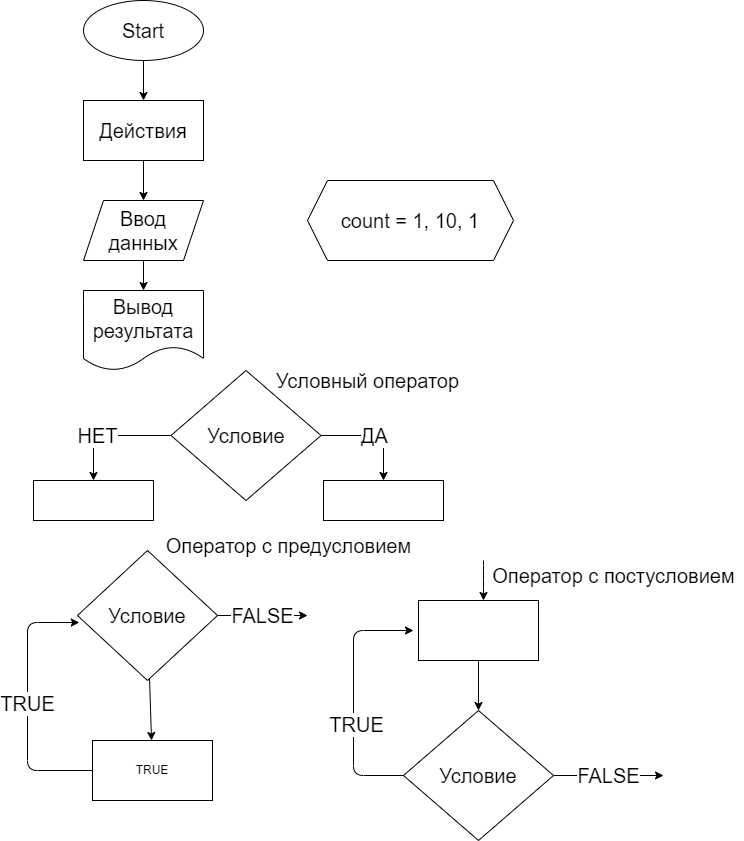

The diagram above was exported from draw.io. Its source (the exported page's mxGraphModel, read from the mxfile embedded in the PNG):
<mxGraphModel dx="1181" dy="328" grid="1" gridSize="10" guides="1" tooltips="1" connect="1" arrows="1" fold="1" page="1" pageScale="1" pageWidth="827" pageHeight="1169" math="0" shadow="0">
  <root>
    <mxCell id="0" />
    <mxCell id="1" parent="0" />
    <mxCell id="27" value="" style="edgeStyle=none;html=1;fontSize=20;" edge="1" parent="1" source="2" target="3">
      <mxGeometry relative="1" as="geometry" />
    </mxCell>
    <mxCell id="2" value="&lt;font style=&quot;font-size: 20px&quot;&gt;Start&lt;/font&gt;" style="ellipse;whiteSpace=wrap;html=1;" vertex="1" parent="1">
      <mxGeometry x="130" y="10" width="120" height="60" as="geometry" />
    </mxCell>
    <mxCell id="31" value="" style="edgeStyle=none;html=1;fontSize=20;" edge="1" parent="1" source="3" target="5">
      <mxGeometry relative="1" as="geometry" />
    </mxCell>
    <mxCell id="3" value="&lt;font style=&quot;font-size: 20px&quot;&gt;Действия&lt;/font&gt;" style="rounded=0;whiteSpace=wrap;html=1;" vertex="1" parent="1">
      <mxGeometry x="130" y="110" width="120" height="60" as="geometry" />
    </mxCell>
    <mxCell id="10" value="НЕТ" style="edgeStyle=none;html=1;fontSize=20;entryX=0.5;entryY=0;entryDx=0;entryDy=0;" edge="1" parent="1" source="4" target="9">
      <mxGeometry relative="1" as="geometry">
        <Array as="points">
          <mxPoint x="127.5" y="445" />
          <mxPoint x="140" y="445" />
        </Array>
      </mxGeometry>
    </mxCell>
    <mxCell id="12" value="ДА" style="edgeStyle=none;html=1;fontSize=20;entryX=0.5;entryY=0;entryDx=0;entryDy=0;" edge="1" parent="1" source="4" target="11">
      <mxGeometry relative="1" as="geometry">
        <Array as="points">
          <mxPoint x="430" y="445" />
        </Array>
      </mxGeometry>
    </mxCell>
    <mxCell id="4" value="&lt;font style=&quot;font-size: 20px&quot;&gt;Условие&lt;/font&gt;" style="rhombus;whiteSpace=wrap;html=1;" vertex="1" parent="1">
      <mxGeometry x="217.5" y="380" width="150" height="130" as="geometry" />
    </mxCell>
    <mxCell id="32" value="" style="edgeStyle=none;html=1;fontSize=20;" edge="1" parent="1" source="5" target="6">
      <mxGeometry relative="1" as="geometry" />
    </mxCell>
    <mxCell id="5" value="Ввод данных" style="shape=parallelogram;perimeter=parallelogramPerimeter;whiteSpace=wrap;html=1;fixedSize=1;fontSize=20;" vertex="1" parent="1">
      <mxGeometry x="130" y="210" width="120" height="60" as="geometry" />
    </mxCell>
    <mxCell id="6" value="Вывод результата" style="shape=document;whiteSpace=wrap;html=1;boundedLbl=1;fontSize=20;" vertex="1" parent="1">
      <mxGeometry x="130" y="300" width="120" height="80" as="geometry" />
    </mxCell>
    <mxCell id="9" value="" style="whiteSpace=wrap;html=1;" vertex="1" parent="1">
      <mxGeometry x="80" y="490" width="120" height="40" as="geometry" />
    </mxCell>
    <mxCell id="11" value="" style="whiteSpace=wrap;html=1;" vertex="1" parent="1">
      <mxGeometry x="370" y="490" width="120" height="40" as="geometry" />
    </mxCell>
    <mxCell id="15" value="" style="edgeStyle=none;html=1;fontSize=20;" edge="1" parent="1" source="13" target="14">
      <mxGeometry relative="1" as="geometry" />
    </mxCell>
    <mxCell id="24" value="FALSE" style="edgeStyle=none;html=1;fontSize=20;" edge="1" parent="1" source="13">
      <mxGeometry relative="1" as="geometry">
        <mxPoint x="354" y="625" as="targetPoint" />
      </mxGeometry>
    </mxCell>
    <mxCell id="13" value="&lt;font style=&quot;font-size: 20px&quot;&gt;Условие&lt;/font&gt;" style="rhombus;whiteSpace=wrap;html=1;" vertex="1" parent="1">
      <mxGeometry x="124" y="560" width="140" height="130" as="geometry" />
    </mxCell>
    <mxCell id="16" value="TRUE" style="edgeStyle=none;html=1;entryX=0.013;entryY=0.554;entryDx=0;entryDy=0;entryPerimeter=0;fontSize=20;exitX=0;exitY=0.5;exitDx=0;exitDy=0;" edge="1" parent="1" source="14" target="13">
      <mxGeometry relative="1" as="geometry">
        <Array as="points">
          <mxPoint x="74" y="780" />
          <mxPoint x="74" y="632" />
        </Array>
      </mxGeometry>
    </mxCell>
    <mxCell id="14" value="TRUE" style="whiteSpace=wrap;html=1;" vertex="1" parent="1">
      <mxGeometry x="139" y="750" width="120" height="60" as="geometry" />
    </mxCell>
    <mxCell id="19" value="" style="edgeStyle=none;html=1;fontSize=20;" edge="1" parent="1" source="17" target="18">
      <mxGeometry relative="1" as="geometry" />
    </mxCell>
    <mxCell id="17" value="" style="whiteSpace=wrap;html=1;" vertex="1" parent="1">
      <mxGeometry x="465" y="610" width="120" height="60" as="geometry" />
    </mxCell>
    <mxCell id="21" style="edgeStyle=none;html=1;fontSize=20;exitX=0;exitY=0.5;exitDx=0;exitDy=0;" edge="1" parent="1" source="18">
      <mxGeometry relative="1" as="geometry">
        <mxPoint x="440" y="785" as="sourcePoint" />
        <mxPoint x="460" y="640" as="targetPoint" />
        <Array as="points">
          <mxPoint x="400" y="785" />
          <mxPoint x="400" y="640" />
        </Array>
      </mxGeometry>
    </mxCell>
    <mxCell id="23" value="TRUE" style="edgeLabel;html=1;align=center;verticalAlign=middle;resizable=0;points=[];fontSize=20;" vertex="1" connectable="0" parent="21">
      <mxGeometry x="-0.2078" y="-2" relative="1" as="geometry">
        <mxPoint as="offset" />
      </mxGeometry>
    </mxCell>
    <mxCell id="25" value="FALSE" style="edgeStyle=none;html=1;fontSize=20;" edge="1" parent="1" source="18">
      <mxGeometry relative="1" as="geometry">
        <mxPoint x="710" y="785" as="targetPoint" />
      </mxGeometry>
    </mxCell>
    <mxCell id="18" value="&lt;font style=&quot;font-size: 20px&quot;&gt;Условие&lt;/font&gt;" style="rhombus;whiteSpace=wrap;html=1;" vertex="1" parent="1">
      <mxGeometry x="450" y="720" width="150" height="130" as="geometry" />
    </mxCell>
    <mxCell id="22" value="" style="edgeStyle=none;html=1;fontSize=20;" edge="1" parent="1">
      <mxGeometry relative="1" as="geometry">
        <mxPoint x="530" y="570" as="sourcePoint" />
        <mxPoint x="530" y="610" as="targetPoint" />
        <Array as="points">
          <mxPoint x="530" y="580" />
          <mxPoint x="530" y="590" />
        </Array>
      </mxGeometry>
    </mxCell>
    <mxCell id="26" value="count = 1, 10, 1" style="shape=hexagon;perimeter=hexagonPerimeter2;whiteSpace=wrap;html=1;fixedSize=1;fontSize=20;" vertex="1" parent="1">
      <mxGeometry x="354" y="190" width="206" height="80" as="geometry" />
    </mxCell>
    <mxCell id="33" value="Условный оператор" style="text;html=1;align=center;verticalAlign=middle;resizable=0;points=[];autosize=1;strokeColor=none;fillColor=none;fontSize=20;" vertex="1" parent="1">
      <mxGeometry x="314" y="375" width="200" height="30" as="geometry" />
    </mxCell>
    <mxCell id="34" value="Оператор с предусловием" style="text;html=1;align=center;verticalAlign=middle;resizable=0;points=[];autosize=1;strokeColor=none;fillColor=none;fontSize=20;" vertex="1" parent="1">
      <mxGeometry x="205" y="540" width="260" height="30" as="geometry" />
    </mxCell>
    <mxCell id="35" value="Оператор с постусловием" style="text;html=1;align=center;verticalAlign=middle;resizable=0;points=[];autosize=1;strokeColor=none;fillColor=none;fontSize=20;" vertex="1" parent="1">
      <mxGeometry x="530" y="570" width="260" height="30" as="geometry" />
    </mxCell>
  </root>
</mxGraphModel>